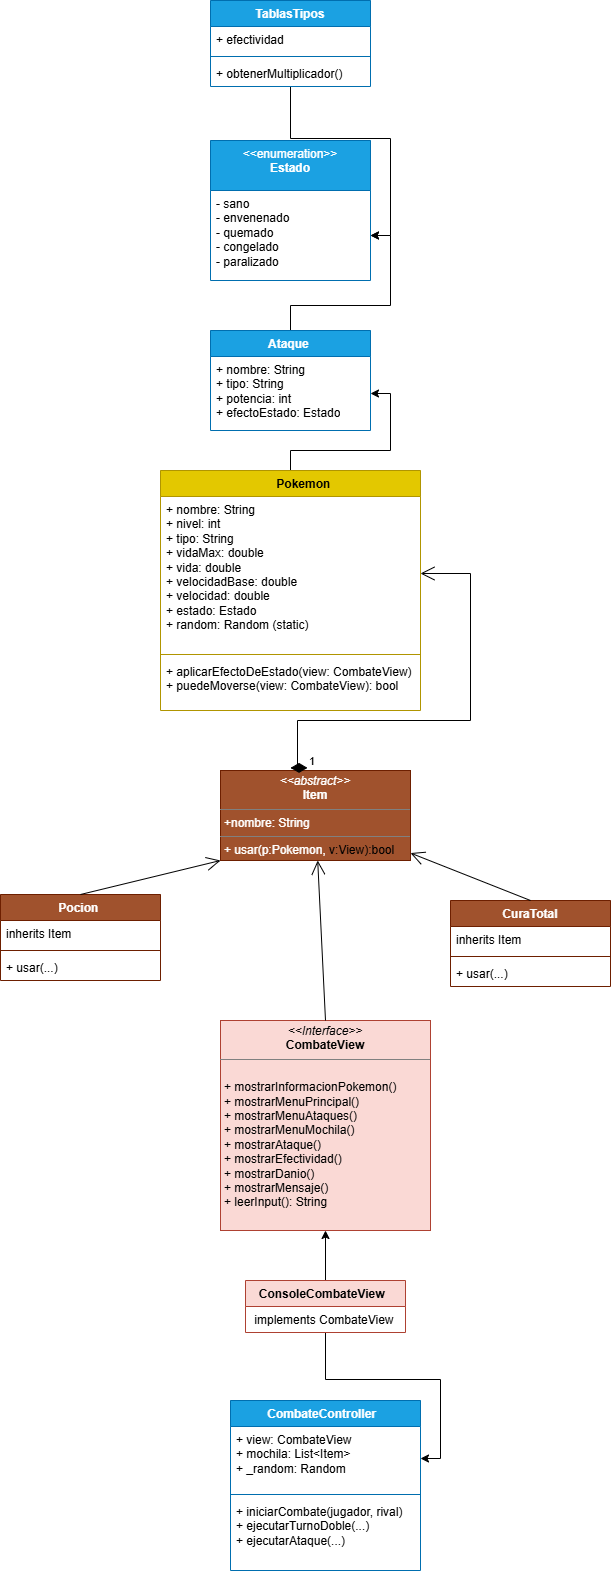

The diagram above was exported from draw.io. Its source (the exported page's mxGraphModel, read from the mxfile embedded in the PNG):
<mxGraphModel dx="915" dy="523" grid="1" gridSize="10" guides="1" tooltips="1" connect="1" arrows="1" fold="1" page="1" pageScale="1" pageWidth="827" pageHeight="1169" math="0" shadow="0">
  <root>
    <mxCell id="0" />
    <mxCell id="1" parent="0" />
    <mxCell id="hAMSQ6bFbdgilceMV3eN-61" value="" style="edgeStyle=orthogonalEdgeStyle;rounded=0;orthogonalLoop=1;jettySize=auto;html=1;" edge="1" parent="1" source="hAMSQ6bFbdgilceMV3eN-1" target="hAMSQ6bFbdgilceMV3eN-10">
      <mxGeometry relative="1" as="geometry" />
    </mxCell>
    <mxCell id="hAMSQ6bFbdgilceMV3eN-1" value="TablasTipos" style="swimlane;fontStyle=1;align=center;verticalAlign=top;childLayout=stackLayout;horizontal=1;startSize=26;horizontalStack=0;resizeParent=1;resizeParentMax=0;resizeLast=0;collapsible=1;marginBottom=0;whiteSpace=wrap;html=1;fillColor=#1ba1e2;fontColor=#ffffff;strokeColor=#006EAF;" vertex="1" parent="1">
      <mxGeometry x="320" y="10" width="160" height="86" as="geometry" />
    </mxCell>
    <mxCell id="hAMSQ6bFbdgilceMV3eN-2" value="+ efectividad&amp;nbsp;" style="text;strokeColor=none;fillColor=none;align=left;verticalAlign=top;spacingLeft=4;spacingRight=4;overflow=hidden;rotatable=0;points=[[0,0.5],[1,0.5]];portConstraint=eastwest;whiteSpace=wrap;html=1;" vertex="1" parent="hAMSQ6bFbdgilceMV3eN-1">
      <mxGeometry y="26" width="160" height="26" as="geometry" />
    </mxCell>
    <mxCell id="hAMSQ6bFbdgilceMV3eN-3" value="" style="line;strokeWidth=1;fillColor=none;align=left;verticalAlign=middle;spacingTop=-1;spacingLeft=3;spacingRight=3;rotatable=0;labelPosition=right;points=[];portConstraint=eastwest;strokeColor=inherit;" vertex="1" parent="hAMSQ6bFbdgilceMV3eN-1">
      <mxGeometry y="52" width="160" height="8" as="geometry" />
    </mxCell>
    <mxCell id="hAMSQ6bFbdgilceMV3eN-4" value="+ obtenerMultiplicador()&amp;nbsp;" style="text;strokeColor=none;fillColor=none;align=left;verticalAlign=top;spacingLeft=4;spacingRight=4;overflow=hidden;rotatable=0;points=[[0,0.5],[1,0.5]];portConstraint=eastwest;whiteSpace=wrap;html=1;" vertex="1" parent="hAMSQ6bFbdgilceMV3eN-1">
      <mxGeometry y="60" width="160" height="26" as="geometry" />
    </mxCell>
    <mxCell id="hAMSQ6bFbdgilceMV3eN-62" value="" style="edgeStyle=orthogonalEdgeStyle;rounded=0;orthogonalLoop=1;jettySize=auto;html=1;" edge="1" parent="1" source="hAMSQ6bFbdgilceMV3eN-5" target="hAMSQ6bFbdgilceMV3eN-10">
      <mxGeometry relative="1" as="geometry" />
    </mxCell>
    <mxCell id="hAMSQ6bFbdgilceMV3eN-5" value="Ataque&amp;nbsp;" style="swimlane;fontStyle=1;align=center;verticalAlign=top;childLayout=stackLayout;horizontal=1;startSize=26;horizontalStack=0;resizeParent=1;resizeParentMax=0;resizeLast=0;collapsible=1;marginBottom=0;whiteSpace=wrap;html=1;fillColor=#1ba1e2;fontColor=#ffffff;strokeColor=#006EAF;" vertex="1" parent="1">
      <mxGeometry x="320" y="340" width="160" height="100" as="geometry" />
    </mxCell>
    <mxCell id="hAMSQ6bFbdgilceMV3eN-6" value="+ nombre: String&amp;nbsp; &amp;nbsp;&amp;nbsp;&lt;div&gt;+ tipo: String&amp;nbsp; &amp;nbsp; &amp;nbsp; &amp;nbsp; &amp;nbsp; &amp;nbsp; &amp;nbsp;&amp;nbsp;&lt;/div&gt;&lt;div&gt;+ potencia: int&amp;nbsp; &amp;nbsp; &amp;nbsp;&amp;nbsp;&lt;/div&gt;&lt;div&gt;+ efectoEstado: Estado&lt;/div&gt;" style="text;strokeColor=none;fillColor=none;align=left;verticalAlign=top;spacingLeft=4;spacingRight=4;overflow=hidden;rotatable=0;points=[[0,0.5],[1,0.5]];portConstraint=eastwest;whiteSpace=wrap;html=1;" vertex="1" parent="hAMSQ6bFbdgilceMV3eN-5">
      <mxGeometry y="26" width="160" height="74" as="geometry" />
    </mxCell>
    <mxCell id="hAMSQ6bFbdgilceMV3eN-63" value="" style="edgeStyle=orthogonalEdgeStyle;rounded=0;orthogonalLoop=1;jettySize=auto;html=1;" edge="1" parent="1" source="hAMSQ6bFbdgilceMV3eN-14" target="hAMSQ6bFbdgilceMV3eN-6">
      <mxGeometry relative="1" as="geometry" />
    </mxCell>
    <mxCell id="hAMSQ6bFbdgilceMV3eN-14" value="&lt;span style=&quot;white-space: pre;&quot;&gt;&#09;&lt;/span&gt;Pokemon" style="swimlane;fontStyle=1;align=center;verticalAlign=top;childLayout=stackLayout;horizontal=1;startSize=26;horizontalStack=0;resizeParent=1;resizeParentMax=0;resizeLast=0;collapsible=1;marginBottom=0;whiteSpace=wrap;html=1;fillColor=#e3c800;strokeColor=#B09500;fontColor=#000000;" vertex="1" parent="1">
      <mxGeometry x="270" y="480" width="260" height="240" as="geometry" />
    </mxCell>
    <mxCell id="hAMSQ6bFbdgilceMV3eN-15" value="+ nombre: String&amp;nbsp; &amp;nbsp; &amp;nbsp; &amp;nbsp;&lt;div&gt;+ nivel: int&amp;nbsp;&amp;nbsp;&lt;/div&gt;&lt;div&gt;+ tipo: String&amp;nbsp; &amp;nbsp; &amp;nbsp;&amp;nbsp;&lt;/div&gt;&lt;div&gt;+ vidaMax: double&amp;nbsp; &amp;nbsp; &amp;nbsp;&lt;/div&gt;&lt;div&gt;+ vida: double&amp;nbsp; &amp;nbsp;&amp;nbsp;&lt;/div&gt;&lt;div&gt;+ velocidadBase: double&amp;nbsp; &amp;nbsp; &amp;nbsp;&lt;/div&gt;&lt;div&gt;+ velocidad: double&amp;nbsp;&lt;/div&gt;&lt;div&gt;+ estado: Estado&amp;nbsp; &amp;nbsp;&amp;nbsp;&lt;/div&gt;&lt;div&gt;+ random: Random (static)&lt;/div&gt;" style="text;strokeColor=none;fillColor=none;align=left;verticalAlign=top;spacingLeft=4;spacingRight=4;overflow=hidden;rotatable=0;points=[[0,0.5],[1,0.5]];portConstraint=eastwest;whiteSpace=wrap;html=1;" vertex="1" parent="hAMSQ6bFbdgilceMV3eN-14">
      <mxGeometry y="26" width="260" height="154" as="geometry" />
    </mxCell>
    <mxCell id="hAMSQ6bFbdgilceMV3eN-16" value="" style="line;strokeWidth=1;fillColor=none;align=left;verticalAlign=middle;spacingTop=-1;spacingLeft=3;spacingRight=3;rotatable=0;labelPosition=right;points=[];portConstraint=eastwest;strokeColor=inherit;" vertex="1" parent="hAMSQ6bFbdgilceMV3eN-14">
      <mxGeometry y="180" width="260" height="8" as="geometry" />
    </mxCell>
    <mxCell id="hAMSQ6bFbdgilceMV3eN-17" value="+ aplicarEfectoDeEstado(view: CombateView)&amp;nbsp;&lt;div&gt;+ puedeMoverse(view: CombateView): bool&amp;nbsp; &amp;nbsp; &amp;nbsp; &amp;nbsp;&lt;/div&gt;" style="text;strokeColor=none;fillColor=none;align=left;verticalAlign=top;spacingLeft=4;spacingRight=4;overflow=hidden;rotatable=0;points=[[0,0.5],[1,0.5]];portConstraint=eastwest;whiteSpace=wrap;html=1;" vertex="1" parent="hAMSQ6bFbdgilceMV3eN-14">
      <mxGeometry y="188" width="260" height="52" as="geometry" />
    </mxCell>
    <mxCell id="hAMSQ6bFbdgilceMV3eN-19" value="&lt;p style=&quot;margin:0px;margin-top:4px;text-align:center;&quot;&gt;&lt;i&gt;&amp;lt;&amp;lt;abstract&amp;gt;&amp;gt;&lt;/i&gt;&lt;br&gt;&lt;b&gt;Item&lt;/b&gt;&lt;/p&gt;&lt;hr size=&quot;1&quot; style=&quot;border-style:solid;&quot;&gt;&lt;p style=&quot;margin:0px;margin-left:4px;&quot;&gt;+nombre: String&amp;nbsp;&lt;br&gt;&lt;/p&gt;&lt;hr size=&quot;1&quot; style=&quot;border-style:solid;&quot;&gt;&lt;p style=&quot;margin:0px;margin-left:4px;&quot;&gt;+&amp;nbsp;&lt;span style=&quot;background-color: transparent;&quot;&gt;usar(p:Pokemon,&amp;nbsp;&lt;/span&gt;&lt;span style=&quot;background-color: transparent; color: light-dark(rgb(0, 0, 0), rgb(255, 255, 255));&quot;&gt;v:View):bool&lt;/span&gt;&lt;/p&gt;" style="verticalAlign=top;align=left;overflow=fill;html=1;whiteSpace=wrap;fillColor=#a0522d;fontColor=#ffffff;strokeColor=#6D1F00;" vertex="1" parent="1">
      <mxGeometry x="330" y="780" width="190" height="90" as="geometry" />
    </mxCell>
    <mxCell id="hAMSQ6bFbdgilceMV3eN-21" value="&lt;p style=&quot;margin:0px;margin-top:4px;text-align:center;&quot;&gt;&lt;i&gt;&amp;lt;&amp;lt;Interface&amp;gt;&amp;gt;&lt;/i&gt;&lt;br&gt;&lt;b&gt;CombateView&lt;/b&gt;&lt;/p&gt;&lt;hr size=&quot;1&quot; style=&quot;border-style:solid;&quot;&gt;&lt;p style=&quot;margin:0px;margin-left:4px;&quot;&gt;&lt;br&gt;&lt;/p&gt;&lt;p style=&quot;margin:0px;margin-left:4px;&quot;&gt;+ mostrarInformacionPokemon()&amp;nbsp;&lt;/p&gt;&lt;p style=&quot;margin:0px;margin-left:4px;&quot;&gt;&lt;span style=&quot;background-color: transparent; color: light-dark(rgb(0, 0, 0), rgb(255, 255, 255));&quot;&gt;+ mostrarMenuPrincipal()&amp;nbsp; &amp;nbsp; &amp;nbsp;&amp;nbsp;&lt;/span&gt;&lt;/p&gt;&lt;p style=&quot;margin:0px;margin-left:4px;&quot;&gt;&lt;span style=&quot;background-color: transparent; color: light-dark(rgb(0, 0, 0), rgb(255, 255, 255));&quot;&gt;+ mostrarMenuAtaques()&amp;nbsp; &amp;nbsp; &amp;nbsp;&amp;nbsp;&lt;/span&gt;&lt;/p&gt;&lt;p style=&quot;margin:0px;margin-left:4px;&quot;&gt;&lt;span style=&quot;background-color: transparent; color: light-dark(rgb(0, 0, 0), rgb(255, 255, 255));&quot;&gt;+ mostrarMenuMochila()&amp;nbsp; &amp;nbsp; &amp;nbsp;&lt;/span&gt;&lt;/p&gt;&lt;p style=&quot;margin:0px;margin-left:4px;&quot;&gt;&lt;span style=&quot;background-color: transparent; color: light-dark(rgb(0, 0, 0), rgb(255, 255, 255));&quot;&gt;+ mostrarAtaque()&amp;nbsp; &amp;nbsp; &amp;nbsp;&amp;nbsp;&lt;/span&gt;&lt;/p&gt;&lt;p style=&quot;margin:0px;margin-left:4px;&quot;&gt;&lt;span style=&quot;background-color: transparent; color: light-dark(rgb(0, 0, 0), rgb(255, 255, 255));&quot;&gt;+ mostrarEfectividad()&amp;nbsp; &amp;nbsp; &amp;nbsp; &amp;nbsp;&amp;nbsp;&lt;/span&gt;&lt;/p&gt;&lt;p style=&quot;margin:0px;margin-left:4px;&quot;&gt;&lt;span style=&quot;background-color: transparent; color: light-dark(rgb(0, 0, 0), rgb(255, 255, 255));&quot;&gt;+ mostrarDanio()&amp;nbsp; &amp;nbsp; &amp;nbsp; &amp;nbsp; &amp;nbsp; &amp;nbsp; &amp;nbsp; &lt;/span&gt;&lt;span style=&quot;background-color: transparent; color: light-dark(rgb(0, 0, 0), rgb(255, 255, 255));&quot;&gt;&amp;nbsp; &amp;nbsp; &amp;nbsp; &amp;nbsp; &amp;nbsp; &amp;nbsp; &amp;nbsp; &amp;nbsp;&lt;/span&gt;&lt;/p&gt;&lt;p style=&quot;margin:0px;margin-left:4px;&quot;&gt;&lt;span style=&quot;background-color: transparent; color: light-dark(rgb(0, 0, 0), rgb(255, 255, 255));&quot;&gt;+ mostrarMensaje()&amp;nbsp; &amp;nbsp; &amp;nbsp; &amp;nbsp;&lt;/span&gt;&lt;/p&gt;&lt;p style=&quot;margin:0px;margin-left:4px;&quot;&gt;&lt;span style=&quot;background-color: transparent; color: light-dark(rgb(0, 0, 0), rgb(255, 255, 255));&quot;&gt;+ leerInput(): String&amp;nbsp; &amp;nbsp; &amp;nbsp; &amp;nbsp; &amp;nbsp;&lt;/span&gt;&lt;/p&gt;" style="verticalAlign=top;align=left;overflow=fill;html=1;whiteSpace=wrap;fillColor=#fad9d5;strokeColor=#ae4132;" vertex="1" parent="1">
      <mxGeometry x="330" y="1030" width="210" height="210" as="geometry" />
    </mxCell>
    <mxCell id="hAMSQ6bFbdgilceMV3eN-71" value="" style="edgeStyle=orthogonalEdgeStyle;rounded=0;orthogonalLoop=1;jettySize=auto;html=1;" edge="1" parent="1" source="hAMSQ6bFbdgilceMV3eN-41" target="hAMSQ6bFbdgilceMV3eN-21">
      <mxGeometry relative="1" as="geometry" />
    </mxCell>
    <mxCell id="hAMSQ6bFbdgilceMV3eN-72" value="" style="edgeStyle=orthogonalEdgeStyle;rounded=0;orthogonalLoop=1;jettySize=auto;html=1;" edge="1" parent="1" source="hAMSQ6bFbdgilceMV3eN-41" target="hAMSQ6bFbdgilceMV3eN-46">
      <mxGeometry relative="1" as="geometry" />
    </mxCell>
    <mxCell id="hAMSQ6bFbdgilceMV3eN-41" value="ConsoleCombateView&amp;nbsp;&amp;nbsp;" style="swimlane;fontStyle=1;align=center;verticalAlign=top;childLayout=stackLayout;horizontal=1;startSize=26;horizontalStack=0;resizeParent=1;resizeParentMax=0;resizeLast=0;collapsible=1;marginBottom=0;whiteSpace=wrap;html=1;fillColor=#fad9d5;strokeColor=#ae4132;" vertex="1" parent="1">
      <mxGeometry x="355" y="1290" width="160" height="52" as="geometry" />
    </mxCell>
    <mxCell id="hAMSQ6bFbdgilceMV3eN-42" value="&amp;nbsp;implements CombateView&amp;nbsp; &amp;nbsp;" style="text;strokeColor=none;fillColor=none;align=left;verticalAlign=top;spacingLeft=4;spacingRight=4;overflow=hidden;rotatable=0;points=[[0,0.5],[1,0.5]];portConstraint=eastwest;whiteSpace=wrap;html=1;" vertex="1" parent="hAMSQ6bFbdgilceMV3eN-41">
      <mxGeometry y="26" width="160" height="26" as="geometry" />
    </mxCell>
    <mxCell id="hAMSQ6bFbdgilceMV3eN-45" value="CombateController&amp;nbsp;&amp;nbsp;" style="swimlane;fontStyle=1;align=center;verticalAlign=top;childLayout=stackLayout;horizontal=1;startSize=26;horizontalStack=0;resizeParent=1;resizeParentMax=0;resizeLast=0;collapsible=1;marginBottom=0;whiteSpace=wrap;html=1;fillColor=#1ba1e2;strokeColor=#006EAF;fontColor=#ffffff;" vertex="1" parent="1">
      <mxGeometry x="340" y="1410" width="190" height="170" as="geometry" />
    </mxCell>
    <mxCell id="hAMSQ6bFbdgilceMV3eN-46" value="+ view: CombateView&amp;nbsp; &amp;nbsp; &amp;nbsp; &amp;nbsp;&amp;nbsp;&lt;div&gt;+&amp;nbsp;mochila: List&amp;lt;Item&amp;gt;&amp;nbsp; &amp;nbsp;&amp;nbsp;&lt;/div&gt;&lt;div&gt;+&amp;nbsp;_random: Random&amp;nbsp; &amp;nbsp; &amp;nbsp; &amp;nbsp;&amp;nbsp;&lt;/div&gt;" style="text;strokeColor=none;fillColor=none;align=left;verticalAlign=top;spacingLeft=4;spacingRight=4;overflow=hidden;rotatable=0;points=[[0,0.5],[1,0.5]];portConstraint=eastwest;whiteSpace=wrap;html=1;" vertex="1" parent="hAMSQ6bFbdgilceMV3eN-45">
      <mxGeometry y="26" width="190" height="64" as="geometry" />
    </mxCell>
    <mxCell id="hAMSQ6bFbdgilceMV3eN-47" value="" style="line;strokeWidth=1;fillColor=none;align=left;verticalAlign=middle;spacingTop=-1;spacingLeft=3;spacingRight=3;rotatable=0;labelPosition=right;points=[];portConstraint=eastwest;strokeColor=inherit;" vertex="1" parent="hAMSQ6bFbdgilceMV3eN-45">
      <mxGeometry y="90" width="190" height="8" as="geometry" />
    </mxCell>
    <mxCell id="hAMSQ6bFbdgilceMV3eN-48" value="&lt;div&gt;+ iniciarCombate(jugador, rival)&amp;nbsp; &amp;nbsp;&lt;/div&gt;&lt;div&gt;&lt;span style=&quot;background-color: transparent; color: light-dark(rgb(0, 0, 0), rgb(255, 255, 255));&quot;&gt;+ ejecutarTurnoDoble(...)&amp;nbsp;&amp;nbsp;&lt;/span&gt;&lt;/div&gt;&lt;div&gt;&lt;span style=&quot;background-color: transparent; color: light-dark(rgb(0, 0, 0), rgb(255, 255, 255));&quot;&gt;+ ejecutarAtaque(...)&amp;nbsp; &amp;nbsp; &amp;nbsp; &amp;nbsp; &amp;nbsp;&amp;nbsp;&lt;/span&gt;&lt;/div&gt;" style="text;strokeColor=none;fillColor=none;align=left;verticalAlign=top;spacingLeft=4;spacingRight=4;overflow=hidden;rotatable=0;points=[[0,0.5],[1,0.5]];portConstraint=eastwest;whiteSpace=wrap;html=1;" vertex="1" parent="hAMSQ6bFbdgilceMV3eN-45">
      <mxGeometry y="98" width="190" height="72" as="geometry" />
    </mxCell>
    <mxCell id="hAMSQ6bFbdgilceMV3eN-49" value="Pocion&amp;nbsp;" style="swimlane;fontStyle=1;align=center;verticalAlign=top;childLayout=stackLayout;horizontal=1;startSize=26;horizontalStack=0;resizeParent=1;resizeParentMax=0;resizeLast=0;collapsible=1;marginBottom=0;whiteSpace=wrap;html=1;fillColor=#a0522d;fontColor=#ffffff;strokeColor=#6D1F00;" vertex="1" parent="1">
      <mxGeometry x="110" y="904" width="160" height="86" as="geometry" />
    </mxCell>
    <mxCell id="hAMSQ6bFbdgilceMV3eN-50" value="inherits Item&amp;nbsp;" style="text;strokeColor=none;fillColor=none;align=left;verticalAlign=top;spacingLeft=4;spacingRight=4;overflow=hidden;rotatable=0;points=[[0,0.5],[1,0.5]];portConstraint=eastwest;whiteSpace=wrap;html=1;" vertex="1" parent="hAMSQ6bFbdgilceMV3eN-49">
      <mxGeometry y="26" width="160" height="26" as="geometry" />
    </mxCell>
    <mxCell id="hAMSQ6bFbdgilceMV3eN-51" value="" style="line;strokeWidth=1;fillColor=none;align=left;verticalAlign=middle;spacingTop=-1;spacingLeft=3;spacingRight=3;rotatable=0;labelPosition=right;points=[];portConstraint=eastwest;strokeColor=inherit;" vertex="1" parent="hAMSQ6bFbdgilceMV3eN-49">
      <mxGeometry y="52" width="160" height="8" as="geometry" />
    </mxCell>
    <mxCell id="hAMSQ6bFbdgilceMV3eN-52" value="+ usar(...)&amp;nbsp;&amp;nbsp;" style="text;strokeColor=none;fillColor=none;align=left;verticalAlign=top;spacingLeft=4;spacingRight=4;overflow=hidden;rotatable=0;points=[[0,0.5],[1,0.5]];portConstraint=eastwest;whiteSpace=wrap;html=1;" vertex="1" parent="hAMSQ6bFbdgilceMV3eN-49">
      <mxGeometry y="60" width="160" height="26" as="geometry" />
    </mxCell>
    <mxCell id="hAMSQ6bFbdgilceMV3eN-53" value="CuraTotal" style="swimlane;fontStyle=1;align=center;verticalAlign=top;childLayout=stackLayout;horizontal=1;startSize=26;horizontalStack=0;resizeParent=1;resizeParentMax=0;resizeLast=0;collapsible=1;marginBottom=0;whiteSpace=wrap;html=1;fillColor=#a0522d;fontColor=#ffffff;strokeColor=#6D1F00;" vertex="1" parent="1">
      <mxGeometry x="560" y="910" width="160" height="86" as="geometry" />
    </mxCell>
    <mxCell id="hAMSQ6bFbdgilceMV3eN-54" value="inherits Item&amp;nbsp;" style="text;strokeColor=none;fillColor=none;align=left;verticalAlign=top;spacingLeft=4;spacingRight=4;overflow=hidden;rotatable=0;points=[[0,0.5],[1,0.5]];portConstraint=eastwest;whiteSpace=wrap;html=1;" vertex="1" parent="hAMSQ6bFbdgilceMV3eN-53">
      <mxGeometry y="26" width="160" height="26" as="geometry" />
    </mxCell>
    <mxCell id="hAMSQ6bFbdgilceMV3eN-55" value="" style="line;strokeWidth=1;fillColor=none;align=left;verticalAlign=middle;spacingTop=-1;spacingLeft=3;spacingRight=3;rotatable=0;labelPosition=right;points=[];portConstraint=eastwest;strokeColor=inherit;" vertex="1" parent="hAMSQ6bFbdgilceMV3eN-53">
      <mxGeometry y="52" width="160" height="8" as="geometry" />
    </mxCell>
    <mxCell id="hAMSQ6bFbdgilceMV3eN-56" value="+ usar(...)&amp;nbsp;&amp;nbsp;" style="text;strokeColor=none;fillColor=none;align=left;verticalAlign=top;spacingLeft=4;spacingRight=4;overflow=hidden;rotatable=0;points=[[0,0.5],[1,0.5]];portConstraint=eastwest;whiteSpace=wrap;html=1;" vertex="1" parent="hAMSQ6bFbdgilceMV3eN-53">
      <mxGeometry y="60" width="160" height="26" as="geometry" />
    </mxCell>
    <mxCell id="hAMSQ6bFbdgilceMV3eN-9" value="&lt;span style=&quot;font-weight: 400;&quot;&gt;&amp;lt;&amp;lt;enumeration&amp;gt;&amp;gt;&lt;/span&gt;&lt;div&gt;Estado&lt;/div&gt;" style="swimlane;fontStyle=1;align=center;verticalAlign=top;childLayout=stackLayout;horizontal=1;startSize=50;horizontalStack=0;resizeParent=1;resizeParentMax=0;resizeLast=0;collapsible=1;marginBottom=0;whiteSpace=wrap;html=1;fillColor=#1ba1e2;fontColor=#ffffff;strokeColor=#006EAF;" vertex="1" parent="1">
      <mxGeometry x="320" y="150" width="160" height="140" as="geometry" />
    </mxCell>
    <mxCell id="hAMSQ6bFbdgilceMV3eN-10" value="- sano&lt;div&gt;&lt;div&gt;- envenenado&amp;nbsp; &amp;nbsp; &amp;nbsp;&lt;/div&gt;&lt;div&gt;&lt;span style=&quot;background-color: transparent; color: light-dark(rgb(0, 0, 0), rgb(255, 255, 255));&quot;&gt;- quemado&amp;nbsp; &amp;nbsp; &amp;nbsp; &amp;nbsp; &amp;nbsp;&lt;/span&gt;&lt;/div&gt;&lt;div&gt;&lt;span style=&quot;background-color: transparent; color: light-dark(rgb(0, 0, 0), rgb(255, 255, 255));&quot;&gt;- congelado&amp;nbsp; &amp;nbsp; &amp;nbsp;&amp;nbsp;&lt;/span&gt;&lt;/div&gt;&lt;div&gt;&lt;span style=&quot;background-color: transparent; color: light-dark(rgb(0, 0, 0), rgb(255, 255, 255));&quot;&gt;- paralizado&amp;nbsp; &amp;nbsp;&lt;/span&gt;&lt;/div&gt;&lt;/div&gt;" style="text;strokeColor=none;fillColor=none;align=left;verticalAlign=top;spacingLeft=4;spacingRight=4;overflow=hidden;rotatable=0;points=[[0,0.5],[1,0.5]];portConstraint=eastwest;whiteSpace=wrap;html=1;" vertex="1" parent="hAMSQ6bFbdgilceMV3eN-9">
      <mxGeometry y="50" width="160" height="90" as="geometry" />
    </mxCell>
    <mxCell id="hAMSQ6bFbdgilceMV3eN-58" value="" style="endArrow=open;endFill=1;endSize=12;html=1;rounded=0;exitX=0.5;exitY=0;exitDx=0;exitDy=0;entryX=0;entryY=1;entryDx=0;entryDy=0;" edge="1" parent="1" source="hAMSQ6bFbdgilceMV3eN-49" target="hAMSQ6bFbdgilceMV3eN-19">
      <mxGeometry width="160" relative="1" as="geometry">
        <mxPoint x="450" y="1010" as="sourcePoint" />
        <mxPoint x="610" y="1010" as="targetPoint" />
      </mxGeometry>
    </mxCell>
    <mxCell id="hAMSQ6bFbdgilceMV3eN-59" value="" style="endArrow=open;endFill=1;endSize=12;html=1;rounded=0;exitX=0.5;exitY=0;exitDx=0;exitDy=0;" edge="1" parent="1" source="hAMSQ6bFbdgilceMV3eN-53" target="hAMSQ6bFbdgilceMV3eN-19">
      <mxGeometry width="160" relative="1" as="geometry">
        <mxPoint x="450" y="1010" as="sourcePoint" />
        <mxPoint x="420" y="850" as="targetPoint" />
      </mxGeometry>
    </mxCell>
    <mxCell id="hAMSQ6bFbdgilceMV3eN-66" value="1" style="endArrow=open;html=1;endSize=12;startArrow=diamondThin;startSize=14;startFill=1;edgeStyle=orthogonalEdgeStyle;align=left;verticalAlign=bottom;rounded=0;exitX=0.458;exitY=-0.029;exitDx=0;exitDy=0;exitPerimeter=0;" edge="1" parent="1" source="hAMSQ6bFbdgilceMV3eN-19" target="hAMSQ6bFbdgilceMV3eN-15">
      <mxGeometry x="-1" y="3" relative="1" as="geometry">
        <mxPoint x="340" y="700" as="sourcePoint" />
        <mxPoint x="590" y="650" as="targetPoint" />
        <Array as="points">
          <mxPoint x="407" y="730" />
          <mxPoint x="580" y="730" />
          <mxPoint x="580" y="583" />
        </Array>
      </mxGeometry>
    </mxCell>
    <mxCell id="hAMSQ6bFbdgilceMV3eN-70" value="" style="endArrow=open;endFill=1;endSize=12;html=1;rounded=0;exitX=0.5;exitY=0;exitDx=0;exitDy=0;" edge="1" parent="1" source="hAMSQ6bFbdgilceMV3eN-21" target="hAMSQ6bFbdgilceMV3eN-19">
      <mxGeometry width="160" relative="1" as="geometry">
        <mxPoint x="470" y="1110" as="sourcePoint" />
        <mxPoint x="420" y="880" as="targetPoint" />
      </mxGeometry>
    </mxCell>
  </root>
</mxGraphModel>